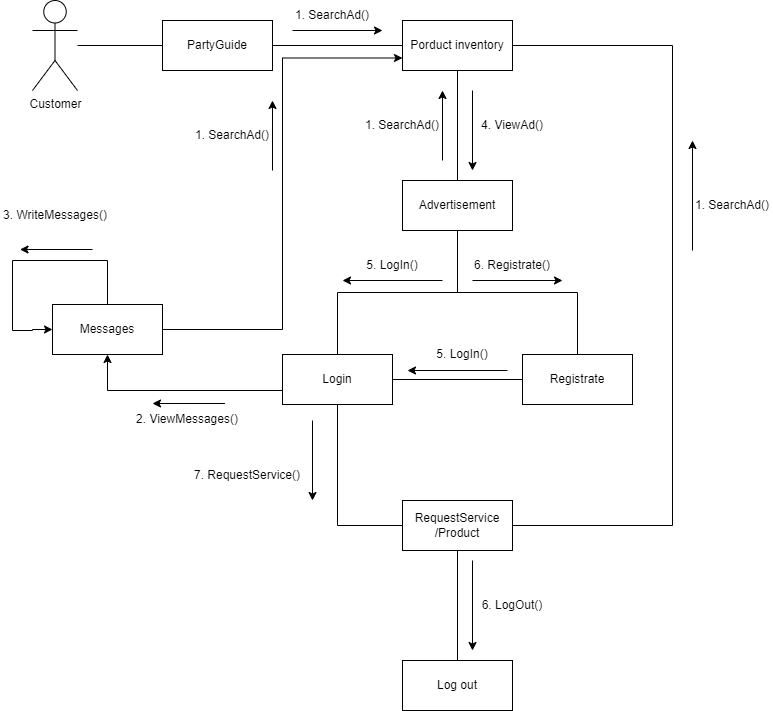

The diagram above was exported from draw.io. Its source (the exported page's mxGraphModel, read from the mxfile embedded in the PNG):
<mxGraphModel dx="1050" dy="565" grid="1" gridSize="10" guides="1" tooltips="1" connect="1" arrows="1" fold="1" page="1" pageScale="1" pageWidth="1169" pageHeight="827" math="0" shadow="0">
  <root>
    <mxCell id="0" />
    <mxCell id="1" parent="0" />
    <mxCell id="OLfapXKQ-tkpLlM1oFff-13" style="edgeStyle=orthogonalEdgeStyle;rounded=0;orthogonalLoop=1;jettySize=auto;html=1;entryX=0;entryY=0.5;entryDx=0;entryDy=0;endArrow=none;endFill=0;" parent="1" source="OLfapXKQ-tkpLlM1oFff-1" target="OLfapXKQ-tkpLlM1oFff-2" edge="1">
      <mxGeometry relative="1" as="geometry" />
    </mxCell>
    <mxCell id="OLfapXKQ-tkpLlM1oFff-1" value="Customer" style="shape=umlActor;verticalLabelPosition=bottom;verticalAlign=top;html=1;outlineConnect=0;" parent="1" vertex="1">
      <mxGeometry x="70" y="60" width="45" height="90" as="geometry" />
    </mxCell>
    <mxCell id="OLfapXKQ-tkpLlM1oFff-14" style="edgeStyle=orthogonalEdgeStyle;rounded=0;orthogonalLoop=1;jettySize=auto;html=1;entryX=0;entryY=0.5;entryDx=0;entryDy=0;endArrow=none;endFill=0;" parent="1" source="OLfapXKQ-tkpLlM1oFff-2" target="OLfapXKQ-tkpLlM1oFff-4" edge="1">
      <mxGeometry relative="1" as="geometry" />
    </mxCell>
    <mxCell id="OLfapXKQ-tkpLlM1oFff-2" value="PartyGuide" style="rounded=0;whiteSpace=wrap;html=1;" parent="1" vertex="1">
      <mxGeometry x="200" y="80" width="110" height="50" as="geometry" />
    </mxCell>
    <mxCell id="OLfapXKQ-tkpLlM1oFff-16" style="edgeStyle=orthogonalEdgeStyle;rounded=0;orthogonalLoop=1;jettySize=auto;html=1;endArrow=none;endFill=0;" parent="1" source="OLfapXKQ-tkpLlM1oFff-4" target="OLfapXKQ-tkpLlM1oFff-11" edge="1">
      <mxGeometry relative="1" as="geometry" />
    </mxCell>
    <mxCell id="OLfapXKQ-tkpLlM1oFff-4" value="Porduct inventory" style="rounded=0;whiteSpace=wrap;html=1;" parent="1" vertex="1">
      <mxGeometry x="440" y="80" width="110" height="50" as="geometry" />
    </mxCell>
    <mxCell id="OLfapXKQ-tkpLlM1oFff-6" value="Log out" style="rounded=0;whiteSpace=wrap;html=1;" parent="1" vertex="1">
      <mxGeometry x="440" y="720" width="110" height="50" as="geometry" />
    </mxCell>
    <mxCell id="OLfapXKQ-tkpLlM1oFff-28" style="edgeStyle=orthogonalEdgeStyle;rounded=0;orthogonalLoop=1;jettySize=auto;html=1;entryX=1;entryY=0.5;entryDx=0;entryDy=0;endArrow=none;endFill=0;" parent="1" source="OLfapXKQ-tkpLlM1oFff-8" target="OLfapXKQ-tkpLlM1oFff-4" edge="1">
      <mxGeometry relative="1" as="geometry">
        <Array as="points">
          <mxPoint x="710" y="585" />
          <mxPoint x="710" y="105" />
        </Array>
      </mxGeometry>
    </mxCell>
    <mxCell id="OLfapXKQ-tkpLlM1oFff-29" style="edgeStyle=orthogonalEdgeStyle;rounded=0;orthogonalLoop=1;jettySize=auto;html=1;exitX=0.5;exitY=1;exitDx=0;exitDy=0;endArrow=none;endFill=0;" parent="1" source="OLfapXKQ-tkpLlM1oFff-8" target="OLfapXKQ-tkpLlM1oFff-6" edge="1">
      <mxGeometry relative="1" as="geometry" />
    </mxCell>
    <mxCell id="OLfapXKQ-tkpLlM1oFff-8" value="RequestService&lt;br&gt;/Product" style="rounded=0;whiteSpace=wrap;html=1;" parent="1" vertex="1">
      <mxGeometry x="440" y="560" width="110" height="50" as="geometry" />
    </mxCell>
    <mxCell id="OLfapXKQ-tkpLlM1oFff-26" style="edgeStyle=orthogonalEdgeStyle;rounded=0;orthogonalLoop=1;jettySize=auto;html=1;endArrow=none;endFill=0;" parent="1" source="OLfapXKQ-tkpLlM1oFff-9" target="OLfapXKQ-tkpLlM1oFff-10" edge="1">
      <mxGeometry relative="1" as="geometry" />
    </mxCell>
    <mxCell id="OLfapXKQ-tkpLlM1oFff-9" value="Registrate" style="rounded=0;whiteSpace=wrap;html=1;" parent="1" vertex="1">
      <mxGeometry x="560" y="414" width="110" height="50" as="geometry" />
    </mxCell>
    <mxCell id="OLfapXKQ-tkpLlM1oFff-27" style="edgeStyle=orthogonalEdgeStyle;rounded=0;orthogonalLoop=1;jettySize=auto;html=1;exitX=0.5;exitY=1;exitDx=0;exitDy=0;endArrow=none;endFill=0;" parent="1" source="OLfapXKQ-tkpLlM1oFff-10" target="OLfapXKQ-tkpLlM1oFff-8" edge="1">
      <mxGeometry relative="1" as="geometry">
        <Array as="points">
          <mxPoint x="375" y="585" />
        </Array>
      </mxGeometry>
    </mxCell>
    <mxCell id="0fLD2vRZ7QADe-sTSDVh-1" style="edgeStyle=orthogonalEdgeStyle;rounded=0;orthogonalLoop=1;jettySize=auto;html=1;exitX=0;exitY=0.5;exitDx=0;exitDy=0;entryX=0.5;entryY=1;entryDx=0;entryDy=0;" edge="1" parent="1" source="OLfapXKQ-tkpLlM1oFff-10" target="OLfapXKQ-tkpLlM1oFff-12">
      <mxGeometry relative="1" as="geometry">
        <Array as="points">
          <mxPoint x="320" y="450" />
          <mxPoint x="145" y="450" />
        </Array>
      </mxGeometry>
    </mxCell>
    <mxCell id="OLfapXKQ-tkpLlM1oFff-10" value="Login" style="rounded=0;whiteSpace=wrap;html=1;" parent="1" vertex="1">
      <mxGeometry x="320" y="414" width="110" height="50" as="geometry" />
    </mxCell>
    <mxCell id="OLfapXKQ-tkpLlM1oFff-24" style="edgeStyle=orthogonalEdgeStyle;rounded=0;orthogonalLoop=1;jettySize=auto;html=1;exitX=0.5;exitY=1;exitDx=0;exitDy=0;entryX=0.5;entryY=0;entryDx=0;entryDy=0;endArrow=none;endFill=0;" parent="1" source="OLfapXKQ-tkpLlM1oFff-11" target="OLfapXKQ-tkpLlM1oFff-10" edge="1">
      <mxGeometry relative="1" as="geometry" />
    </mxCell>
    <mxCell id="OLfapXKQ-tkpLlM1oFff-25" style="edgeStyle=orthogonalEdgeStyle;rounded=0;orthogonalLoop=1;jettySize=auto;html=1;exitX=0.5;exitY=1;exitDx=0;exitDy=0;endArrow=none;endFill=0;" parent="1" source="OLfapXKQ-tkpLlM1oFff-11" target="OLfapXKQ-tkpLlM1oFff-9" edge="1">
      <mxGeometry relative="1" as="geometry" />
    </mxCell>
    <mxCell id="OLfapXKQ-tkpLlM1oFff-11" value="Advertisement" style="rounded=0;whiteSpace=wrap;html=1;" parent="1" vertex="1">
      <mxGeometry x="440" y="240" width="110" height="50" as="geometry" />
    </mxCell>
    <mxCell id="0fLD2vRZ7QADe-sTSDVh-6" style="edgeStyle=orthogonalEdgeStyle;rounded=0;orthogonalLoop=1;jettySize=auto;html=1;exitX=1;exitY=0.5;exitDx=0;exitDy=0;entryX=0;entryY=0.75;entryDx=0;entryDy=0;" edge="1" parent="1" source="OLfapXKQ-tkpLlM1oFff-12" target="OLfapXKQ-tkpLlM1oFff-4">
      <mxGeometry relative="1" as="geometry" />
    </mxCell>
    <mxCell id="OLfapXKQ-tkpLlM1oFff-12" value="Messages" style="rounded=0;whiteSpace=wrap;html=1;" parent="1" vertex="1">
      <mxGeometry x="90" y="364" width="110" height="50" as="geometry" />
    </mxCell>
    <mxCell id="OLfapXKQ-tkpLlM1oFff-30" value="" style="endArrow=classic;html=1;rounded=0;" parent="1" edge="1">
      <mxGeometry width="50" height="50" relative="1" as="geometry">
        <mxPoint x="480" y="340" as="sourcePoint" />
        <mxPoint x="380" y="340" as="targetPoint" />
      </mxGeometry>
    </mxCell>
    <mxCell id="OLfapXKQ-tkpLlM1oFff-31" value="" style="endArrow=classic;html=1;rounded=0;" parent="1" edge="1">
      <mxGeometry width="50" height="50" relative="1" as="geometry">
        <mxPoint x="510" y="340" as="sourcePoint" />
        <mxPoint x="600" y="340" as="targetPoint" />
      </mxGeometry>
    </mxCell>
    <mxCell id="OLfapXKQ-tkpLlM1oFff-32" value="" style="endArrow=classic;html=1;rounded=0;" parent="1" edge="1">
      <mxGeometry width="50" height="50" relative="1" as="geometry">
        <mxPoint x="545" y="430" as="sourcePoint" />
        <mxPoint x="445" y="430" as="targetPoint" />
      </mxGeometry>
    </mxCell>
    <mxCell id="OLfapXKQ-tkpLlM1oFff-33" value="" style="endArrow=classic;html=1;rounded=0;" parent="1" edge="1">
      <mxGeometry width="50" height="50" relative="1" as="geometry">
        <mxPoint x="510" y="150" as="sourcePoint" />
        <mxPoint x="510" y="230" as="targetPoint" />
      </mxGeometry>
    </mxCell>
    <mxCell id="OLfapXKQ-tkpLlM1oFff-34" value="" style="endArrow=classic;html=1;rounded=0;" parent="1" edge="1">
      <mxGeometry width="50" height="50" relative="1" as="geometry">
        <mxPoint x="480" y="220" as="sourcePoint" />
        <mxPoint x="480" y="150" as="targetPoint" />
      </mxGeometry>
    </mxCell>
    <mxCell id="OLfapXKQ-tkpLlM1oFff-35" value="" style="endArrow=classic;html=1;rounded=0;" parent="1" edge="1">
      <mxGeometry width="50" height="50" relative="1" as="geometry">
        <mxPoint x="330" y="90" as="sourcePoint" />
        <mxPoint x="420" y="90" as="targetPoint" />
      </mxGeometry>
    </mxCell>
    <mxCell id="OLfapXKQ-tkpLlM1oFff-37" value="" style="endArrow=classic;html=1;rounded=0;" parent="1" edge="1">
      <mxGeometry width="50" height="50" relative="1" as="geometry">
        <mxPoint x="350" y="480" as="sourcePoint" />
        <mxPoint x="350" y="560" as="targetPoint" />
      </mxGeometry>
    </mxCell>
    <mxCell id="OLfapXKQ-tkpLlM1oFff-38" value="" style="endArrow=classic;html=1;rounded=0;" parent="1" edge="1">
      <mxGeometry width="50" height="50" relative="1" as="geometry">
        <mxPoint x="730" y="310" as="sourcePoint" />
        <mxPoint x="730" y="200" as="targetPoint" />
      </mxGeometry>
    </mxCell>
    <mxCell id="OLfapXKQ-tkpLlM1oFff-39" value="" style="endArrow=classic;html=1;rounded=0;" parent="1" edge="1">
      <mxGeometry width="50" height="50" relative="1" as="geometry">
        <mxPoint x="510" y="620" as="sourcePoint" />
        <mxPoint x="510" y="710" as="targetPoint" />
      </mxGeometry>
    </mxCell>
    <mxCell id="OLfapXKQ-tkpLlM1oFff-40" value="" style="endArrow=classic;html=1;rounded=0;" parent="1" edge="1">
      <mxGeometry width="50" height="50" relative="1" as="geometry">
        <mxPoint x="130" y="309" as="sourcePoint" />
        <mxPoint x="57.5" y="309" as="targetPoint" />
      </mxGeometry>
    </mxCell>
    <mxCell id="OLfapXKQ-tkpLlM1oFff-41" value="1. SearchAd()" style="text;html=1;strokeColor=none;fillColor=none;align=center;verticalAlign=middle;whiteSpace=wrap;rounded=0;" parent="1" vertex="1">
      <mxGeometry x="330" y="60" width="80" height="30" as="geometry" />
    </mxCell>
    <mxCell id="OLfapXKQ-tkpLlM1oFff-42" value="1. SearchAd()" style="text;html=1;strokeColor=none;fillColor=none;align=center;verticalAlign=middle;whiteSpace=wrap;rounded=0;" parent="1" vertex="1">
      <mxGeometry x="730" y="250" width="80" height="30" as="geometry" />
    </mxCell>
    <mxCell id="OLfapXKQ-tkpLlM1oFff-43" value="2. ViewMessages()" style="text;html=1;strokeColor=none;fillColor=none;align=center;verticalAlign=middle;whiteSpace=wrap;rounded=0;" parent="1" vertex="1">
      <mxGeometry x="170" y="464" width="110" height="30" as="geometry" />
    </mxCell>
    <mxCell id="OLfapXKQ-tkpLlM1oFff-45" value="3. WriteMessages()" style="text;html=1;strokeColor=none;fillColor=none;align=center;verticalAlign=middle;whiteSpace=wrap;rounded=0;" parent="1" vertex="1">
      <mxGeometry x="37.5" y="260" width="110" height="30" as="geometry" />
    </mxCell>
    <mxCell id="OLfapXKQ-tkpLlM1oFff-46" value="" style="endArrow=classic;html=1;rounded=0;" parent="1" edge="1">
      <mxGeometry width="50" height="50" relative="1" as="geometry">
        <mxPoint x="310" y="230" as="sourcePoint" />
        <mxPoint x="310" y="160" as="targetPoint" />
      </mxGeometry>
    </mxCell>
    <mxCell id="OLfapXKQ-tkpLlM1oFff-47" value="1. SearchAd()" style="text;html=1;strokeColor=none;fillColor=none;align=center;verticalAlign=middle;whiteSpace=wrap;rounded=0;" parent="1" vertex="1">
      <mxGeometry x="230" y="180" width="80" height="30" as="geometry" />
    </mxCell>
    <mxCell id="OLfapXKQ-tkpLlM1oFff-48" value="4. ViewAd()" style="text;html=1;strokeColor=none;fillColor=none;align=center;verticalAlign=middle;whiteSpace=wrap;rounded=0;" parent="1" vertex="1">
      <mxGeometry x="510" y="170" width="80" height="30" as="geometry" />
    </mxCell>
    <mxCell id="OLfapXKQ-tkpLlM1oFff-49" value="1. SearchAd()" style="text;html=1;strokeColor=none;fillColor=none;align=center;verticalAlign=middle;whiteSpace=wrap;rounded=0;" parent="1" vertex="1">
      <mxGeometry x="400" y="170" width="80" height="30" as="geometry" />
    </mxCell>
    <mxCell id="OLfapXKQ-tkpLlM1oFff-50" value="5. LogIn()" style="text;html=1;strokeColor=none;fillColor=none;align=center;verticalAlign=middle;whiteSpace=wrap;rounded=0;" parent="1" vertex="1">
      <mxGeometry x="390" y="310" width="80" height="30" as="geometry" />
    </mxCell>
    <mxCell id="OLfapXKQ-tkpLlM1oFff-51" value="6. Registrate()" style="text;html=1;strokeColor=none;fillColor=none;align=center;verticalAlign=middle;whiteSpace=wrap;rounded=0;" parent="1" vertex="1">
      <mxGeometry x="510" y="310" width="80" height="30" as="geometry" />
    </mxCell>
    <mxCell id="OLfapXKQ-tkpLlM1oFff-52" value="5. LogIn()" style="text;html=1;strokeColor=none;fillColor=none;align=center;verticalAlign=middle;whiteSpace=wrap;rounded=0;" parent="1" vertex="1">
      <mxGeometry x="460" y="399" width="80" height="30" as="geometry" />
    </mxCell>
    <mxCell id="OLfapXKQ-tkpLlM1oFff-53" value="7. RequestService()" style="text;html=1;strokeColor=none;fillColor=none;align=center;verticalAlign=middle;whiteSpace=wrap;rounded=0;" parent="1" vertex="1">
      <mxGeometry x="230" y="520" width="110" height="30" as="geometry" />
    </mxCell>
    <mxCell id="OLfapXKQ-tkpLlM1oFff-54" value="6. LogOut()" style="text;html=1;strokeColor=none;fillColor=none;align=center;verticalAlign=middle;whiteSpace=wrap;rounded=0;" parent="1" vertex="1">
      <mxGeometry x="510" y="650" width="80" height="30" as="geometry" />
    </mxCell>
    <mxCell id="0fLD2vRZ7QADe-sTSDVh-3" style="edgeStyle=orthogonalEdgeStyle;rounded=0;orthogonalLoop=1;jettySize=auto;html=1;exitX=0.5;exitY=0;exitDx=0;exitDy=0;entryX=0;entryY=0.5;entryDx=0;entryDy=0;" edge="1" parent="1" source="OLfapXKQ-tkpLlM1oFff-12" target="OLfapXKQ-tkpLlM1oFff-12">
      <mxGeometry relative="1" as="geometry">
        <Array as="points">
          <mxPoint x="145" y="320" />
          <mxPoint x="50" y="320" />
          <mxPoint x="50" y="390" />
          <mxPoint x="70" y="390" />
          <mxPoint x="70" y="389" />
        </Array>
      </mxGeometry>
    </mxCell>
    <mxCell id="0fLD2vRZ7QADe-sTSDVh-4" value="" style="endArrow=classic;html=1;rounded=0;" edge="1" parent="1">
      <mxGeometry width="50" height="50" relative="1" as="geometry">
        <mxPoint x="262.5" y="463" as="sourcePoint" />
        <mxPoint x="190" y="463" as="targetPoint" />
      </mxGeometry>
    </mxCell>
  </root>
</mxGraphModel>